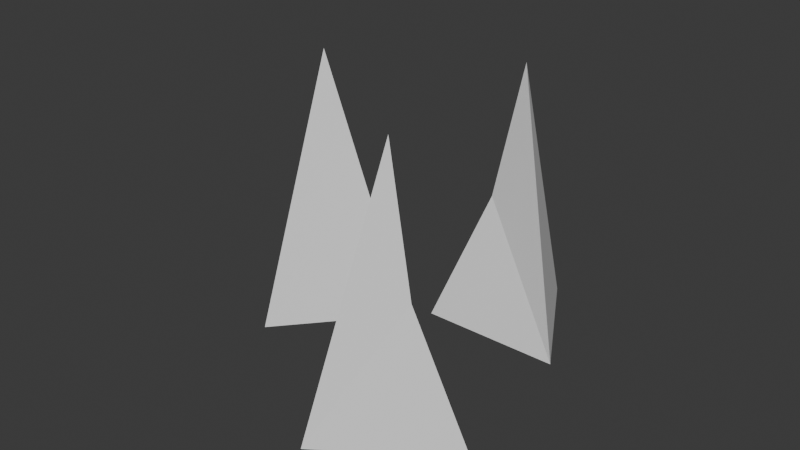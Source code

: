 # Source: Pinchos3.blend  (saved by Blender 4.2.66; exported with 4.5.12 LTS)
import bpy
from mathutils import Matrix  # noqa: F401  (used for matrix-valued properties, if any)

bpy.ops.wm.read_factory_settings(use_empty=True)
scene = bpy.context.scene
scene.name = 'Scene'

# ---- collections
col_pincho_3 = bpy.data.collections.new('Pincho 3'); scene.collection.children.link(col_pincho_3)

# ---- world
world_world = bpy.data.worlds.new('World'); scene.world = world_world
world_world.use_nodes = True; world_world.node_tree.nodes.clear()
_N = world_world.node_tree.nodes; _L = world_world.node_tree.links
n0 = _N.new('ShaderNodeOutputWorld'); n0.name = 'World Output'; n0.location = (300, 300)
n1 = _N.new('ShaderNodeBackground'); n1.name = 'Background'; n1.location = (10, 300)
n1.inputs[0].default_value = (0.05088, 0.05088, 0.05088, 1.0)
_L.new(n1.outputs[0], n0.inputs[0])
n0.is_active_output = True
world_world.color = (0.05088, 0.05088, 0.05088)
world_world.sun_shadow_jitter_overblur = 0.0

# ---- meshes
me_cone_043 = bpy.data.meshes.new('Cone.043')
me_cone_043.from_pydata([(0.0, 0.6082, -1.0), (0.5267, -0.3041, -1.0), (-0.5267, -0.3041, -1.0), (0.0, 0.0, 1.0), (-0.193, -0.05612, -0.01585), (-0.7774, 1.569, -1.0), (0.2568, 1.769, -1.0), (-0.08705, 0.7732, -1.0), (-0.2025, 1.37, 1.0), (-0.2125, 1.17, -0.01585), (1.71, 0.5445, -1.0), (0.6886, 0.8015, -1.0), (1.422, 1.558, -1.0), (1.274, 0.9679, 1.0), (1.368, 1.146, -0.01585)], [], [(0, 3, 1), (1, 3, 4, 2), (2, 4, 3, 0), (5, 8, 6), (6, 8, 9, 7), (7, 9, 8, 5), (10, 13, 11), (11, 13, 14, 12), (12, 14, 13, 10)])
_uv = me_cone_043.uv_layers.new(name='UVMap')
_uv.uv.foreach_set('vector', [0.25, 0.49, 0.25, 0.25, 0.4578, 0.13, 0.4578, 0.13, 0.25, 0.25, 0.1461, 0.19, 0.04215, 0.13, 0.04215, 0.13, 0.1461, 0.19, 0.25, 0.25, 0.25, 0.49, 0.25, 0.49, 0.25, 0.25, 0.4578, 0.13, 0.4578, 0.13, 0.25, 0.25, 0.1461, 0.19, 0.04215, 0.13, 0.04215, 0.13, 0.1461, 0.19, 0.25, 0.25, 0.25, 0.49, 0.25, 0.49, 0.25, 0.25, 0.4578, 0.13, 0.4578, 0.13, 0.25, 0.25, 0.1461, 0.19, 0.04215, 0.13, 0.04215, 0.13, 0.1461, 0.19, 0.25, 0.25, 0.25, 0.49])
me_cone_043.update()

# ---- objects
ob_cone_043 = bpy.data.objects.new('Cone.043', me_cone_043)

# ---- transforms, parenting, visibility, modifiers, constraints
ob_cone_043.location = (0.0, 0.0, 0.9998)
ob_cone_043.rotation_euler = (0.0, -0.0, -1.238)

# ---- collection membership
col_pincho_3.objects.link(ob_cone_043)

# ---- scene / render settings (as saved in the file)
scene.frame_start = 1; scene.frame_end = 250; scene.frame_set(1)
scene.render.engine = 'BLENDER_EEVEE_NEXT'
bpy.context.view_layer.update()

# ---- added for rendering (the .blend has no active camera and no usable light): camera, sun
cam_auto = bpy.data.cameras.new('AutoCamera')
cam_auto.lens = 50.0
cam_auto.sensor_width = 36.0
cam_auto.clip_end = 1000.0
ob_auto_camera = bpy.data.objects.new('AutoCamera', cam_auto)
scene.collection.objects.link(ob_auto_camera)
ob_auto_camera.location = (5.06934, -5.27149, 4.3796)
ob_auto_camera.rotation_euler = (1.09748, -7.21219e-08, 0.694738)
scene.camera = ob_auto_camera
light_auto_sun = bpy.data.lights.new('AutoSun', 'SUN')
light_auto_sun.energy = 3.0
light_auto_sun.angle = 0.0523599
ob_auto_sun = bpy.data.objects.new('AutoSun', light_auto_sun)
scene.collection.objects.link(ob_auto_sun)
ob_auto_sun.rotation_euler = (0.872665, 0.174533, 0.523599)
bpy.context.view_layer.update()
